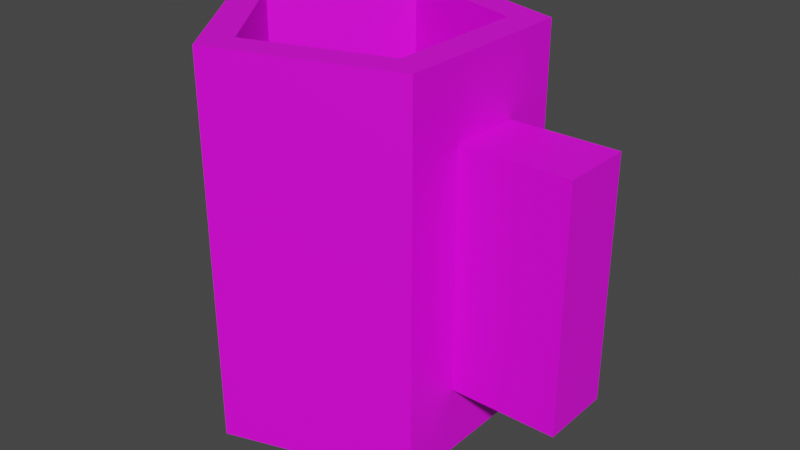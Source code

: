 # Source: Cup01.blend  (saved by Blender 4.2.66; exported with 4.5.12 LTS)
import bpy
from mathutils import Matrix  # noqa: F401  (used for matrix-valued properties, if any)

bpy.ops.wm.read_factory_settings(use_empty=True)
scene = bpy.context.scene
scene.name = 'Scene'

# ---- collections
col_collection = bpy.data.collections.new('Collection'); scene.collection.children.link(col_collection)

# ---- images (referenced by path relative to the original .blend; pixels are not part of the script)
import os
ASSET_DIR = os.environ.get("B2B_ASSET_DIR", "")  # directory of the original .blend (textures are referenced by path, not embedded)
HERE = os.path.dirname(os.path.abspath(__file__))  # packed textures are extracted next to this script under _unpacked/

def load_image(name, relpath, width, height, colorspace="sRGB"):
    """Load a texture the original file referenced (path relative to the .blend, or extracted next to this script)."""
    p = next((c for c in (os.path.join(HERE, relpath), os.path.join(ASSET_DIR, relpath)) if relpath and os.path.exists(c)), "")
    if p:
        img = bpy.data.images.load(p, check_existing=True)
        img.name = name
    else:  # same state as the original file: an image datablock whose file is absent (Cycles renders it pink)
        img = bpy.data.images.new(name, width, height)
        img.source = "FILE"
        img.filepath = "//" + (relpath or name)
    img.colorspace_settings.name = colorspace
    return img
img_cup01_a_png_001 = load_image('Cup01_a.png.001', 'Cup01_a.png', 1024, 1024, 'sRGB')

# ---- materials (node trees are filled in below, after node groups)
mat_primary = bpy.data.materials.new('Primary')
mat_primary.use_transparent_shadow = False

# ---- material node trees
mat_primary.use_nodes = True; mat_primary.node_tree.nodes.clear()
_N = mat_primary.node_tree.nodes; _L = mat_primary.node_tree.links
n0 = _N.new('ShaderNodeBsdfPrincipled'); n0.name = 'Principled BSDF'; n0.location = (10, 300)
n0.distribution = 'GGX'
n0.subsurface_method = 'RANDOM_WALK_SKIN'
n0.inputs[3].default_value = 1.45
n0.inputs[27].default_value = (0.0, 0.0, 0.0, 1.0)
n0.inputs[28].default_value = 1.0
n1 = _N.new('ShaderNodeOutputMaterial'); n1.name = 'Material Output'; n1.location = (300, 300)
n2 = _N.new('ShaderNodeTexImage'); n2.name = 'Image Texture'; n2.location = (-280, 280)
n2.image = img_cup01_a_png_001
n2.interpolation = 'Closest'
_L.new(n0.outputs[0], n1.inputs[0])
_L.new(n2.outputs[0], n0.inputs[0])
n1.is_active_output = True

# ---- world
world_world = bpy.data.worlds.new('World'); scene.world = world_world
world_world.use_nodes = True; world_world.node_tree.nodes.clear()
_N = world_world.node_tree.nodes; _L = world_world.node_tree.links
n0 = _N.new('ShaderNodeOutputWorld'); n0.name = 'World Output'; n0.location = (300, 300)
n1 = _N.new('ShaderNodeBackground'); n1.name = 'Background'; n1.location = (10, 300)
n1.inputs[0].default_value = (0.05088, 0.05088, 0.05088, 1.0)
_L.new(n1.outputs[0], n0.inputs[0])
n0.is_active_output = True
world_world.color = (0.05088, 0.05088, 0.05088)
world_world.use_sun_shadow = False
world_world.sun_shadow_jitter_overblur = 0.0

# ---- meshes
me_cylinder = bpy.data.meshes.new('Cylinder')
me_cylinder.from_pydata([(-0.03074, -0.0952, 0.0), (-0.0236, -0.07309, 0.24), (-0.1, -2.027e-05, 0.0), (-0.07677, 2.027e-05, 0.24), (-0.03107, 0.09501, 0.0), (-0.02385, 0.07293, 0.24), (0.0808, 0.05888, 0.0), (0.06203, 0.04519, 0.24), (0.081, -0.05868, 0.0), (0.06219, -0.04505, 0.24), (0.081, -0.0225, 0.043), (0.081, -0.0225, 0.193), (0.081, 0.0225, 0.043), (0.081, 0.0225, 0.193), (0.1487, -0.0225, 0.043), (0.1487, -0.0225, 0.193), (0.1487, 0.0225, 0.043), (0.1487, 0.0225, 0.193), (-0.1, -2.027e-05, 0.24), (-0.03074, -0.0952, 0.24), (-0.03107, 0.09501, 0.24), (0.0808, 0.05888, 0.24), (0.081, -0.05868, 0.24), (-0.07677, 2.028e-05, 0.02951), (-0.0236, -0.07309, 0.02951), (-0.02385, 0.07293, 0.02951), (0.06203, 0.04519, 0.02951), (0.06218, -0.04505, 0.02951)], [], [(0, 19, 18, 2), (2, 18, 20, 4), (4, 20, 21, 6), (1, 9, 27, 24), (6, 21, 22, 8), (8, 22, 19, 0), (4, 6, 8, 0), (12, 13, 17, 16), (16, 17, 15, 14), (14, 15, 11, 10), (12, 16, 14, 10), (17, 13, 11, 15), (1, 3, 18, 19), (3, 5, 20, 18), (5, 7, 21, 20), (7, 9, 22, 21), (9, 1, 19, 22), (23, 24, 25), (7, 5, 25, 26), (3, 1, 24, 23), (9, 7, 26, 27), (5, 3, 23, 25), (0, 2, 4), (26, 25, 24, 27)])
_uv = me_cylinder.uv_layers.new(name='UVMap')
_uv.uv.foreach_set('vector', [0.5928, 0.1816, 0.2278, 0.1808, 0.2282, 0.001718, 0.5932, 0.002545, 0.5912, 0.8969, 0.2258, 0.8958, 0.2263, 0.7171, 0.5916, 0.7181, 0.5916, 0.7181, 0.2263, 0.7171, 0.2269, 0.5382, 0.592, 0.5392, 0.08457, 0.3633, 0.2021, 0.3791, 0.114, 0.4487, 0.1128, 0.4496, 0.592, 0.5392, 0.2269, 0.5382, 0.2274, 0.3596, 0.5924, 0.3604, 0.5924, 0.3604, 0.2274, 0.3596, 0.2278, 0.1808, 0.5928, 0.1816, 0.7619, 0.5948, 0.592, 0.5392, 0.5924, 0.3604, 0.7626, 0.3055, 0.7799, 0.2655, 0.7799, 0.08267, 0.8625, 0.08267, 0.8625, 0.2655, 0.8625, 0.2655, 0.8625, 0.08267, 0.9173, 0.08267, 0.9173, 0.2655, 0.9173, 0.2655, 0.9173, 0.08267, 0.9999, 0.08267, 0.9999, 0.2655, 0.8625, 0.348, 0.8625, 0.2655, 0.9173, 0.2655, 0.9173, 0.348, 0.8625, 0.08267, 0.8625, 0.0001139, 0.9173, 0.0001139, 0.9173, 0.08267, 0.08386, 0.3615, 0.02171, 0.448, -0.002822, 0.4483, 0.07358, 0.3353, 0.02171, 0.448, 0.07871, 0.5372, 0.06911, 0.5593, -0.002822, 0.4483, 0.07871, 0.5372, 0.2027, 0.5168, 0.2269, 0.5382, 0.06911, 0.5593, 0.2027, 0.5168, 0.2021, 0.3791, 0.2274, 0.3596, 0.2269, 0.5382, 0.2021, 0.3791, 0.08386, 0.3615, 0.07358, 0.3353, 0.2274, 0.3596, 0.03196, 0.5571, 0.002023, 0.4299, 0.1652, 0.556, 0.2027, 0.5168, 0.07965, 0.5352, 0.1147, 0.4513, 0.1154, 0.4497, 0.02373, 0.4482, 0.08457, 0.3633, 0.1128, 0.4496, 0.1131, 0.4512, 0.2021, 0.3791, 0.2027, 0.5168, 0.1154, 0.4497, 0.114, 0.4487, 0.07965, 0.5352, 0.02373, 0.4482, 0.1131, 0.4512, 0.1147, 0.4513, 0.7626, 0.3055, 0.8674, 0.4507, 0.7619, 0.5948, 0.2262, 0.4287, 0.1652, 0.556, 0.002023, 0.4299, 0.1036, 0.3428])
me_cylinder.materials.append(mat_primary)
me_cylinder.update()

# ---- objects
ob_cup01 = bpy.data.objects.new('Cup01', me_cylinder)

# ---- transforms, parenting, visibility, modifiers, constraints
ob_cup01.location = (0.0, 0.0, 0.0)

# ---- collection membership
col_collection.objects.link(ob_cup01)

# ---- scene / render settings (as saved in the file)
scene.frame_start = 1; scene.frame_end = 250; scene.frame_set(1)
scene.render.engine = 'BLENDER_EEVEE_NEXT'
scene.cycles.sampling_pattern = 'TABULATED_SOBOL'
scene.cycles.use_light_tree = False
scene.view_settings.view_transform = 'Filmic'
bpy.context.view_layer.update()

# ---- added for rendering (the .blend has no active camera and no usable light): camera, sun
cam_auto = bpy.data.cameras.new('AutoCamera')
cam_auto.lens = 50.0
cam_auto.sensor_width = 36.0
cam_auto.clip_end = 1000.0
ob_auto_camera = bpy.data.objects.new('AutoCamera', cam_auto)
scene.collection.objects.link(ob_auto_camera)
ob_auto_camera.location = (0.389405, -0.43813, 0.412025)
ob_auto_camera.rotation_euler = (1.09748, -7.21219e-08, 0.694738)
scene.camera = ob_auto_camera
light_auto_sun = bpy.data.lights.new('AutoSun', 'SUN')
light_auto_sun.energy = 3.0
light_auto_sun.angle = 0.0523599
ob_auto_sun = bpy.data.objects.new('AutoSun', light_auto_sun)
scene.collection.objects.link(ob_auto_sun)
ob_auto_sun.rotation_euler = (0.872665, 0.174533, 0.523599)
bpy.context.view_layer.update()
